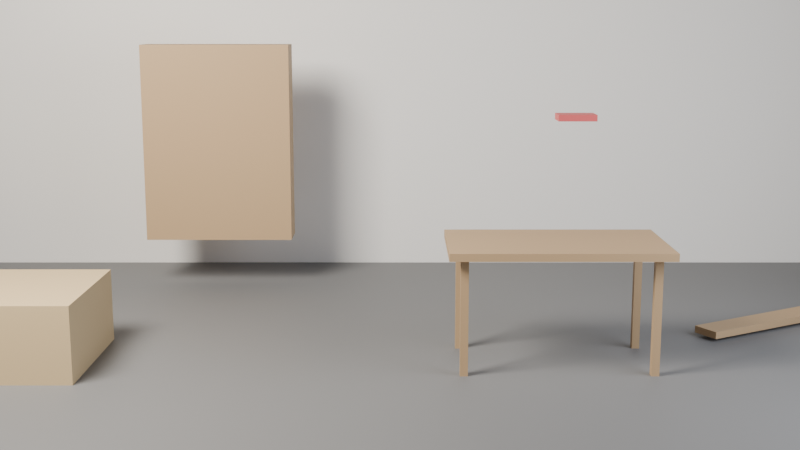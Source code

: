 # Source: ch01_06_moving_starter.blend  (saved by Blender 5.3.31; exported with 4.5.12 LTS)
import bpy
from mathutils import Matrix  # noqa: F401  (used for matrix-valued properties, if any)

bpy.ops.wm.read_factory_settings(use_empty=True)
scene = bpy.context.scene
scene.name = 'SC_Moving'

# ---- collections
col_set = bpy.data.collections.new('SET'); scene.collection.children.link(col_set)
col_lights = bpy.data.collections.new('LIGHTS'); scene.collection.children.link(col_lights)
col_cameras = bpy.data.collections.new('CAMERAS'); scene.collection.children.link(col_cameras)
col_room = bpy.data.collections.new('ROOM'); scene.collection.children.link(col_room)
col_props = bpy.data.collections.new('PROPS'); scene.collection.children.link(col_props)

# ---- materials (node trees are filled in below, after node groups)
mat_mat_studio_grey = bpy.data.materials.new('MAT_Studio_Grey')
mat_mat_studio_grey.diffuse_color = (0.18, 0.18, 0.18, 1.0)
mat_mat_wall = bpy.data.materials.new('MAT_Wall')
mat_mat_wall.diffuse_color = (0.8, 0.78, 0.74, 1.0)
mat_mat_crate = bpy.data.materials.new('MAT_Crate')
mat_mat_crate.diffuse_color = (0.6, 0.45, 0.25, 1.0)
mat_mat_wood = bpy.data.materials.new('MAT_Wood')
mat_mat_wood.diffuse_color = (0.45, 0.3, 0.16, 1.0)
mat_mat_book = bpy.data.materials.new('MAT_Book')
mat_mat_book.diffuse_color = (0.6, 0.1, 0.1, 1.0)

# ---- material node trees
mat_mat_studio_grey.use_nodes = True; mat_mat_studio_grey.node_tree.nodes.clear()
_N = mat_mat_studio_grey.node_tree.nodes; _L = mat_mat_studio_grey.node_tree.links
n0 = _N.new('ShaderNodeBsdfPrincipled'); n0.name = 'Principled BSDF'; n0.location = (-200, 100)
n0.inputs[0].default_value = (0.18, 0.18, 0.18, 1.0)
n0.inputs[2].default_value = 0.6
n0.inputs[10].default_value = 0.005
n1 = _N.new('ShaderNodeOutputMaterial'); n1.name = 'Material Output'; n1.location = (200, 100)
_L.new(n0.outputs[0], n1.inputs[0])
n1.is_active_output = True
mat_mat_wall.use_nodes = True; mat_mat_wall.node_tree.nodes.clear()
_N = mat_mat_wall.node_tree.nodes; _L = mat_mat_wall.node_tree.links
n0 = _N.new('ShaderNodeBsdfPrincipled'); n0.name = 'Principled BSDF'; n0.location = (-200, 100)
n0.inputs[0].default_value = (0.8, 0.78, 0.74, 1.0)
n0.inputs[2].default_value = 0.9
n0.inputs[10].default_value = 0.005
n1 = _N.new('ShaderNodeOutputMaterial'); n1.name = 'Material Output'; n1.location = (200, 100)
_L.new(n0.outputs[0], n1.inputs[0])
n1.is_active_output = True
mat_mat_crate.use_nodes = True; mat_mat_crate.node_tree.nodes.clear()
_N = mat_mat_crate.node_tree.nodes; _L = mat_mat_crate.node_tree.links
n0 = _N.new('ShaderNodeBsdfPrincipled'); n0.name = 'Principled BSDF'; n0.location = (-200, 100)
n0.inputs[0].default_value = (0.6, 0.45, 0.25, 1.0)
n0.inputs[2].default_value = 0.7
n0.inputs[10].default_value = 0.005
n1 = _N.new('ShaderNodeOutputMaterial'); n1.name = 'Material Output'; n1.location = (200, 100)
_L.new(n0.outputs[0], n1.inputs[0])
n1.is_active_output = True
mat_mat_wood.use_nodes = True; mat_mat_wood.node_tree.nodes.clear()
_N = mat_mat_wood.node_tree.nodes; _L = mat_mat_wood.node_tree.links
n0 = _N.new('ShaderNodeBsdfPrincipled'); n0.name = 'Principled BSDF'; n0.location = (-200, 100)
n0.inputs[0].default_value = (0.45, 0.3, 0.16, 1.0)
n0.inputs[2].default_value = 0.6
n0.inputs[10].default_value = 0.005
n1 = _N.new('ShaderNodeOutputMaterial'); n1.name = 'Material Output'; n1.location = (200, 100)
_L.new(n0.outputs[0], n1.inputs[0])
n1.is_active_output = True
mat_mat_book.use_nodes = True; mat_mat_book.node_tree.nodes.clear()
_N = mat_mat_book.node_tree.nodes; _L = mat_mat_book.node_tree.links
n0 = _N.new('ShaderNodeBsdfPrincipled'); n0.name = 'Principled BSDF'; n0.location = (-200, 100)
n0.inputs[0].default_value = (0.6, 0.1, 0.1, 1.0)
n0.inputs[10].default_value = 0.005
n1 = _N.new('ShaderNodeOutputMaterial'); n1.name = 'Material Output'; n1.location = (200, 100)
_L.new(n0.outputs[0], n1.inputs[0])
n1.is_active_output = True

# ---- world
world_wo_neutral = bpy.data.worlds.new('WO_Neutral'); scene.world = world_wo_neutral
world_wo_neutral.use_nodes = True; world_wo_neutral.node_tree.nodes.clear()
_N = world_wo_neutral.node_tree.nodes; _L = world_wo_neutral.node_tree.links
n0 = _N.new('ShaderNodeBackground'); n0.name = 'Background'; n0.location = (-200, 100)
n0.inputs[0].default_value = (0.05, 0.05, 0.06, 1.0)
n1 = _N.new('ShaderNodeOutputWorld'); n1.name = 'World Output'; n1.location = (200, 100)
_L.new(n0.outputs[0], n1.inputs[0])
n1.is_active_output = True

# ---- cameras
cam_ca_main = bpy.data.cameras.new('CA_Main')
cam_ca_main.clip_end = 200.0

# ---- lights
light_la_key = bpy.data.lights.new('LA_Key', 'AREA')
light_la_key.color = (1.0, 0.95, 0.88)
light_la_key.energy = 600.0
light_la_key.size = 2.0
light_la_fill = bpy.data.lights.new('LA_Fill', 'AREA')
light_la_fill.color = (0.85, 0.9, 1.0)
light_la_fill.energy = 150.0
light_la_fill.size = 3.0
light_la_rim = bpy.data.lights.new('LA_Rim', 'SPOT')
light_la_rim.energy = 500.0

# ---- meshes
me_me_floor = bpy.data.meshes.new('ME_Floor')
me_me_floor.from_pydata([(-10.0, -10.0, 0.0), (10.0, -10.0, 0.0), (-10.0, 10.0, 0.0), (10.0, 10.0, 0.0)], [], [(0, 1, 3, 2)])
_uv = me_me_floor.uv_layers.new(name='UVMap')
_uv.uv.foreach_set('vector', [0.0, 0.0, 1.0, 0.0, 1.0, 1.0, 0.0, 1.0])
me_me_floor.materials.append(mat_mat_studio_grey)
me_me_floor.update()
me_me_backdrop = bpy.data.meshes.new('ME_Backdrop')
me_me_backdrop.from_pydata([(-10.0, -10.0, 0.0), (10.0, -10.0, 0.0), (-10.0, 10.0, 0.0), (10.0, 10.0, 0.0)], [], [(0, 1, 3, 2)])
_uv = me_me_backdrop.uv_layers.new(name='UVMap')
_uv.uv.foreach_set('vector', [0.0, 0.0, 1.0, 0.0, 1.0, 1.0, 0.0, 1.0])
me_me_backdrop.materials.append(mat_mat_studio_grey)
me_me_backdrop.update()
me_me_wall = bpy.data.meshes.new('ME_Wall')
me_me_wall.from_pydata([(-4.0, -0.1, -1.5), (-4.0, -0.1, 1.5), (-4.0, 0.1, -1.5), (-4.0, 0.1, 1.5), (4.0, -0.1, -1.5), (4.0, -0.1, 1.5), (4.0, 0.1, -1.5), (4.0, 0.1, 1.5)], [], [(0, 1, 3, 2), (2, 3, 7, 6), (6, 7, 5, 4), (4, 5, 1, 0), (2, 6, 4, 0), (7, 3, 1, 5)])
_uv = me_me_wall.uv_layers.new(name='UVMap')
_uv.uv.foreach_set('vector', [0.375, 0.0, 0.625, 0.0, 0.625, 0.25, 0.375, 0.25, 0.375, 0.25, 0.625, 0.25, 0.625, 0.5, 0.375, 0.5, 0.375, 0.5, 0.625, 0.5, 0.625, 0.75, 0.375, 0.75, 0.375, 0.75, 0.625, 0.75, 0.625, 1.0, 0.375, 1.0, 0.125, 0.5, 0.375, 0.5, 0.375, 0.75, 0.125, 0.75, 0.625, 0.5, 0.875, 0.5, 0.875, 0.75, 0.625, 0.75])
me_me_wall.materials.append(mat_mat_wall)
me_me_wall.update()
me_me_crate = bpy.data.meshes.new('ME_Crate')
me_me_crate.from_pydata([(-1.0, -0.5, -0.25), (-1.0, -0.5, 0.25), (-1.0, 0.5, -0.25), (-1.0, 0.5, 0.25), (1.0, -0.5, -0.25), (1.0, -0.5, 0.25), (1.0, 0.5, -0.25), (1.0, 0.5, 0.25)], [], [(0, 1, 3, 2), (2, 3, 7, 6), (6, 7, 5, 4), (4, 5, 1, 0), (2, 6, 4, 0), (7, 3, 1, 5)])
_uv = me_me_crate.uv_layers.new(name='UVMap')
_uv.uv.foreach_set('vector', [0.375, 0.0, 0.625, 0.0, 0.625, 0.25, 0.375, 0.25, 0.375, 0.25, 0.625, 0.25, 0.625, 0.5, 0.375, 0.5, 0.375, 0.5, 0.625, 0.5, 0.625, 0.75, 0.375, 0.75, 0.375, 0.75, 0.625, 0.75, 0.625, 1.0, 0.375, 1.0, 0.125, 0.5, 0.375, 0.5, 0.375, 0.75, 0.125, 0.75, 0.625, 0.5, 0.875, 0.5, 0.875, 0.75, 0.625, 0.75])
me_me_crate.materials.append(mat_mat_crate)
me_me_crate.update()
me_me_table = bpy.data.meshes.new('ME_Table')
me_me_table.from_pydata([(-0.7, -0.4, -0.025), (-0.7, -0.4, 0.025), (-0.7, 0.4, -0.025), (-0.7, 0.4, 0.025), (0.7, -0.4, -0.025), (0.7, -0.4, 0.025), (0.7, 0.4, -0.025), (0.7, 0.4, 0.025)], [], [(0, 1, 3, 2), (2, 3, 7, 6), (6, 7, 5, 4), (4, 5, 1, 0), (2, 6, 4, 0), (7, 3, 1, 5)])
_uv = me_me_table.uv_layers.new(name='UVMap')
_uv.uv.foreach_set('vector', [0.375, 0.0, 0.625, 0.0, 0.625, 0.25, 0.375, 0.25, 0.375, 0.25, 0.625, 0.25, 0.625, 0.5, 0.375, 0.5, 0.375, 0.5, 0.625, 0.5, 0.625, 0.75, 0.375, 0.75, 0.375, 0.75, 0.625, 0.75, 0.625, 1.0, 0.375, 1.0, 0.125, 0.5, 0.375, 0.5, 0.375, 0.75, 0.125, 0.75, 0.625, 0.5, 0.875, 0.5, 0.875, 0.75, 0.625, 0.75])
me_me_table.materials.append(mat_mat_wood)
me_me_table.update()
me_me_tableleg_1 = bpy.data.meshes.new('ME_TableLeg_1')
me_me_tableleg_1.from_pydata([(-0.025, -0.025, -0.375), (-0.025, -0.025, 0.375), (-0.025, 0.025, -0.375), (-0.025, 0.025, 0.375), (0.025, -0.025, -0.375), (0.025, -0.025, 0.375), (0.025, 0.025, -0.375), (0.025, 0.025, 0.375)], [], [(0, 1, 3, 2), (2, 3, 7, 6), (6, 7, 5, 4), (4, 5, 1, 0), (2, 6, 4, 0), (7, 3, 1, 5)])
_uv = me_me_tableleg_1.uv_layers.new(name='UVMap')
_uv.uv.foreach_set('vector', [0.375, 0.0, 0.625, 0.0, 0.625, 0.25, 0.375, 0.25, 0.375, 0.25, 0.625, 0.25, 0.625, 0.5, 0.375, 0.5, 0.375, 0.5, 0.625, 0.5, 0.625, 0.75, 0.375, 0.75, 0.375, 0.75, 0.625, 0.75, 0.625, 1.0, 0.375, 1.0, 0.125, 0.5, 0.375, 0.5, 0.375, 0.75, 0.125, 0.75, 0.625, 0.5, 0.875, 0.5, 0.875, 0.75, 0.625, 0.75])
me_me_tableleg_1.materials.append(mat_mat_wood)
me_me_tableleg_1.update()
me_me_tableleg_2 = bpy.data.meshes.new('ME_TableLeg_2')
me_me_tableleg_2.from_pydata([(-0.025, -0.025, -0.375), (-0.025, -0.025, 0.375), (-0.025, 0.025, -0.375), (-0.025, 0.025, 0.375), (0.025, -0.025, -0.375), (0.025, -0.025, 0.375), (0.025, 0.025, -0.375), (0.025, 0.025, 0.375)], [], [(0, 1, 3, 2), (2, 3, 7, 6), (6, 7, 5, 4), (4, 5, 1, 0), (2, 6, 4, 0), (7, 3, 1, 5)])
_uv = me_me_tableleg_2.uv_layers.new(name='UVMap')
_uv.uv.foreach_set('vector', [0.375, 0.0, 0.625, 0.0, 0.625, 0.25, 0.375, 0.25, 0.375, 0.25, 0.625, 0.25, 0.625, 0.5, 0.375, 0.5, 0.375, 0.5, 0.625, 0.5, 0.625, 0.75, 0.375, 0.75, 0.375, 0.75, 0.625, 0.75, 0.625, 1.0, 0.375, 1.0, 0.125, 0.5, 0.375, 0.5, 0.375, 0.75, 0.125, 0.75, 0.625, 0.5, 0.875, 0.5, 0.875, 0.75, 0.625, 0.75])
me_me_tableleg_2.materials.append(mat_mat_wood)
me_me_tableleg_2.update()
me_me_tableleg_3 = bpy.data.meshes.new('ME_TableLeg_3')
me_me_tableleg_3.from_pydata([(-0.025, -0.025, -0.375), (-0.025, -0.025, 0.375), (-0.025, 0.025, -0.375), (-0.025, 0.025, 0.375), (0.025, -0.025, -0.375), (0.025, -0.025, 0.375), (0.025, 0.025, -0.375), (0.025, 0.025, 0.375)], [], [(0, 1, 3, 2), (2, 3, 7, 6), (6, 7, 5, 4), (4, 5, 1, 0), (2, 6, 4, 0), (7, 3, 1, 5)])
_uv = me_me_tableleg_3.uv_layers.new(name='UVMap')
_uv.uv.foreach_set('vector', [0.375, 0.0, 0.625, 0.0, 0.625, 0.25, 0.375, 0.25, 0.375, 0.25, 0.625, 0.25, 0.625, 0.5, 0.375, 0.5, 0.375, 0.5, 0.625, 0.5, 0.625, 0.75, 0.375, 0.75, 0.375, 0.75, 0.625, 0.75, 0.625, 1.0, 0.375, 1.0, 0.125, 0.5, 0.375, 0.5, 0.375, 0.75, 0.125, 0.75, 0.625, 0.5, 0.875, 0.5, 0.875, 0.75, 0.625, 0.75])
me_me_tableleg_3.materials.append(mat_mat_wood)
me_me_tableleg_3.update()
me_me_tableleg_4 = bpy.data.meshes.new('ME_TableLeg_4')
me_me_tableleg_4.from_pydata([(-0.025, -0.025, -0.375), (-0.025, -0.025, 0.375), (-0.025, 0.025, -0.375), (-0.025, 0.025, 0.375), (0.025, -0.025, -0.375), (0.025, -0.025, 0.375), (0.025, 0.025, -0.375), (0.025, 0.025, 0.375)], [], [(0, 1, 3, 2), (2, 3, 7, 6), (6, 7, 5, 4), (4, 5, 1, 0), (2, 6, 4, 0), (7, 3, 1, 5)])
_uv = me_me_tableleg_4.uv_layers.new(name='UVMap')
_uv.uv.foreach_set('vector', [0.375, 0.0, 0.625, 0.0, 0.625, 0.25, 0.375, 0.25, 0.375, 0.25, 0.625, 0.25, 0.625, 0.5, 0.375, 0.5, 0.375, 0.5, 0.625, 0.5, 0.625, 0.75, 0.375, 0.75, 0.375, 0.75, 0.625, 0.75, 0.625, 1.0, 0.375, 1.0, 0.125, 0.5, 0.375, 0.5, 0.375, 0.75, 0.125, 0.75, 0.625, 0.5, 0.875, 0.5, 0.875, 0.75, 0.625, 0.75])
me_me_tableleg_4.materials.append(mat_mat_wood)
me_me_tableleg_4.update()
me_me_book = bpy.data.meshes.new('ME_Book')
me_me_book.from_pydata([(-0.12, -0.085, -0.02), (-0.12, -0.085, 0.02), (-0.12, 0.085, -0.02), (-0.12, 0.085, 0.02), (0.12, -0.085, -0.02), (0.12, -0.085, 0.02), (0.12, 0.085, -0.02), (0.12, 0.085, 0.02)], [], [(0, 1, 3, 2), (2, 3, 7, 6), (6, 7, 5, 4), (4, 5, 1, 0), (2, 6, 4, 0), (7, 3, 1, 5)])
_uv = me_me_book.uv_layers.new(name='UVMap')
_uv.uv.foreach_set('vector', [0.375, 0.0, 0.625, 0.0, 0.625, 0.25, 0.375, 0.25, 0.375, 0.25, 0.625, 0.25, 0.625, 0.5, 0.375, 0.5, 0.375, 0.5, 0.625, 0.5, 0.625, 0.75, 0.375, 0.75, 0.375, 0.75, 0.625, 0.75, 0.625, 1.0, 0.375, 1.0, 0.125, 0.5, 0.375, 0.5, 0.375, 0.75, 0.125, 0.75, 0.625, 0.5, 0.875, 0.5, 0.875, 0.75, 0.625, 0.75])
me_me_book.materials.append(mat_mat_book)
me_me_book.update()
me_me_shelf = bpy.data.meshes.new('ME_Shelf')
me_me_shelf.from_pydata([(-0.6, -0.15, -0.8), (-0.6, -0.15, 0.8), (-0.6, 0.15, -0.8), (-0.6, 0.15, 0.8), (0.6, -0.15, -0.8), (0.6, -0.15, 0.8), (0.6, 0.15, -0.8), (0.6, 0.15, 0.8)], [], [(0, 1, 3, 2), (2, 3, 7, 6), (6, 7, 5, 4), (4, 5, 1, 0), (2, 6, 4, 0), (7, 3, 1, 5)])
_uv = me_me_shelf.uv_layers.new(name='UVMap')
_uv.uv.foreach_set('vector', [0.375, 0.0, 0.625, 0.0, 0.625, 0.25, 0.375, 0.25, 0.375, 0.25, 0.625, 0.25, 0.625, 0.5, 0.375, 0.5, 0.375, 0.5, 0.625, 0.5, 0.625, 0.75, 0.375, 0.75, 0.375, 0.75, 0.625, 0.75, 0.625, 1.0, 0.375, 1.0, 0.125, 0.5, 0.375, 0.5, 0.375, 0.75, 0.125, 0.75, 0.625, 0.5, 0.875, 0.5, 0.875, 0.75, 0.625, 0.75])
me_me_shelf.materials.append(mat_mat_wood)
me_me_shelf.update()
me_me_plank = bpy.data.meshes.new('ME_Plank')
me_me_plank.from_pydata([(-1.0, -0.1, -0.025), (-1.0, -0.1, 0.025), (-1.0, 0.1, -0.025), (-1.0, 0.1, 0.025), (1.0, -0.1, -0.025), (1.0, -0.1, 0.025), (1.0, 0.1, -0.025), (1.0, 0.1, 0.025)], [], [(0, 1, 3, 2), (2, 3, 7, 6), (6, 7, 5, 4), (4, 5, 1, 0), (2, 6, 4, 0), (7, 3, 1, 5)])
_uv = me_me_plank.uv_layers.new(name='UVMap')
_uv.uv.foreach_set('vector', [0.375, 0.0, 0.625, 0.0, 0.625, 0.25, 0.375, 0.25, 0.375, 0.25, 0.625, 0.25, 0.625, 0.5, 0.375, 0.5, 0.375, 0.5, 0.625, 0.5, 0.625, 0.75, 0.375, 0.75, 0.375, 0.75, 0.625, 0.75, 0.625, 1.0, 0.375, 1.0, 0.125, 0.5, 0.375, 0.5, 0.375, 0.75, 0.125, 0.75, 0.625, 0.5, 0.875, 0.5, 0.875, 0.75, 0.625, 0.75])
me_me_plank.materials.append(mat_mat_wood)
me_me_plank.update()

# ---- objects
ob_geo_floor = bpy.data.objects.new('GEO_Floor', me_me_floor)
ob_geo_backdrop = bpy.data.objects.new('GEO_Backdrop', me_me_backdrop)
ob_lgt_key = bpy.data.objects.new('LGT_Key', light_la_key)
ob_lgt_fill = bpy.data.objects.new('LGT_Fill', light_la_fill)
ob_lgt_rim = bpy.data.objects.new('LGT_Rim', light_la_rim)
ob_emp_target = bpy.data.objects.new('EMP_Target', None)
ob_cam_main = bpy.data.objects.new('CAM_Main', cam_ca_main)
ob_geo_wall = bpy.data.objects.new('GEO_Wall', me_me_wall)
ob_geo_crate = bpy.data.objects.new('GEO_Crate', me_me_crate)
ob_geo_table = bpy.data.objects.new('GEO_Table', me_me_table)
ob_geo_tableleg_1 = bpy.data.objects.new('GEO_TableLeg_1', me_me_tableleg_1)
ob_geo_tableleg_2 = bpy.data.objects.new('GEO_TableLeg_2', me_me_tableleg_2)
ob_geo_tableleg_3 = bpy.data.objects.new('GEO_TableLeg_3', me_me_tableleg_3)
ob_geo_tableleg_4 = bpy.data.objects.new('GEO_TableLeg_4', me_me_tableleg_4)
ob_geo_book = bpy.data.objects.new('GEO_Book', me_me_book)
ob_geo_shelf = bpy.data.objects.new('GEO_Shelf', me_me_shelf)
ob_geo_plank = bpy.data.objects.new('GEO_Plank', me_me_plank)

# ---- transforms, parenting, visibility, modifiers, constraints
ob_geo_floor.location = (0.0, 0.0, 0.0)
ob_geo_backdrop.location = (0.0, 6.0, 10.0)
ob_geo_backdrop.rotation_euler = (1.571, 0.0, 0.0)
ob_lgt_key.location = (-3.0, -3.0, 4.0)
_c = ob_lgt_key.constraints.new('TRACK_TO'); _c.name = 'Track To'
_c.target = ob_emp_target
ob_lgt_fill.location = (3.5, -2.5, 2.0)
_c = ob_lgt_fill.constraints.new('TRACK_TO'); _c.name = 'Track To'
_c.target = ob_emp_target
ob_lgt_rim.location = (1.8, 2.6, 3.2)
_c = ob_lgt_rim.constraints.new('TRACK_TO'); _c.name = 'Track To'
_c.target = ob_emp_target
ob_emp_target.location = (0.0, 0.0, 0.72)
ob_emp_target.empty_display_size = 0.5
ob_cam_main.location = (0.0, -8.0, 2.2)
_c = ob_cam_main.constraints.new('TRACK_TO'); _c.name = 'Track To'
_c.target = ob_emp_target
ob_geo_wall.location = (0.0, 2.1, 1.5)
ob_geo_crate.location = (-3.0, -1.0, 0.25)
ob_geo_table.location = (1.0, -1.0, 0.775)
ob_geo_tableleg_1.location = (0.4, -1.3, 0.375)
ob_geo_tableleg_2.location = (1.6, -1.3, 0.375)
ob_geo_tableleg_3.location = (0.4, -0.7, 0.375)
ob_geo_tableleg_4.location = (1.6, -0.7, 0.375)
ob_geo_book.location = (1.1, -1.05, 1.6)
ob_geo_shelf.location = (-1.5, 1.2, 1.2)
ob_geo_plank.location = (3.0, 0.0, 0.05)
ob_geo_plank.rotation_euler = (0.0, 0.0, 0.5236)

# ---- collection membership
col_set.objects.link(ob_geo_floor)
col_set.objects.link(ob_geo_backdrop)
col_lights.objects.link(ob_lgt_key)
col_lights.objects.link(ob_lgt_fill)
col_lights.objects.link(ob_lgt_rim)
col_cameras.objects.link(ob_emp_target)
col_cameras.objects.link(ob_cam_main)
col_room.objects.link(ob_geo_wall)
col_props.objects.link(ob_geo_crate)
col_props.objects.link(ob_geo_table)
col_props.objects.link(ob_geo_tableleg_1)
col_props.objects.link(ob_geo_tableleg_2)
col_props.objects.link(ob_geo_tableleg_3)
col_props.objects.link(ob_geo_tableleg_4)
col_props.objects.link(ob_geo_book)
col_props.objects.link(ob_geo_shelf)
col_props.objects.link(ob_geo_plank)

# ---- scene / render settings (as saved in the file)
scene.camera = ob_cam_main
scene.frame_start = 1; scene.frame_end = 250; scene.frame_set(1)
scene.render.engine = 'BLENDER_EEVEE_NEXT'
scene.render.resolution_percentage = 50
scene.render.bake_bias = 0.0
scene.render.bake_samples = 0
scene.render.compositor_device = 'GPU'
scene.eevee.use_volume_custom_range = False
scene.eevee.fast_gi_thickness_near = 0.1
scene.eevee.fast_gi_thickness_far = 0.0
scene.eevee.ray_tracing_options.screen_trace_thickness = 0.1
bpy.context.view_layer.update()
